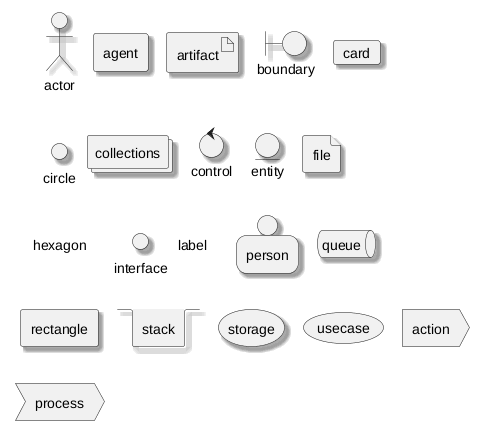

The diagram above was rendered by PlantUML. Its source (embedded in the PNG):
@startuml
skinparam shadowing true
actor actor
agent agent
artifact artifact
boundary boundary
card card
circle circle
collections collections
control control
entity entity
file file
hexagon hexagon
interface interface
label label
person person
queue queue
rectangle rectangle
stack stack
storage storage
usecase usecase
action action
process process
@enduml